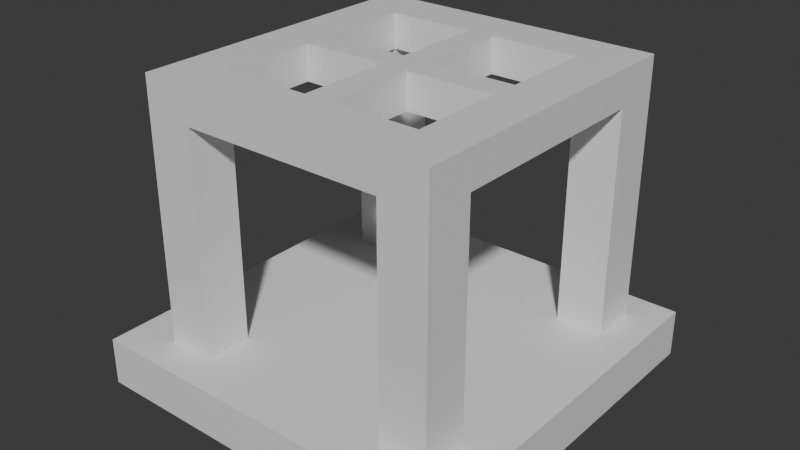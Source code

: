 # Source: screw_base.blend  (saved by Blender 4.1.24; exported with 4.5.12 LTS)
import bpy
from mathutils import Matrix  # noqa: F401  (used for matrix-valued properties, if any)

bpy.ops.wm.read_factory_settings(use_empty=True)
scene = bpy.context.scene
scene.name = 'Scene'

# ---- collections
col_collection = bpy.data.collections.new('Collection'); scene.collection.children.link(col_collection)

# ---- materials (node trees are filled in below, after node groups)
mat_material = bpy.data.materials.new('Material')
mat_material.alpha_threshold = 0.0
mat_material.use_transparent_shadow = False
mat_material.roughness = 0.5
mat_material.line_color = (0.0, 0.0, 0.0, 1.0)

# ---- material node trees
mat_material.use_nodes = True; mat_material.node_tree.nodes.clear()
_N = mat_material.node_tree.nodes; _L = mat_material.node_tree.links
n0 = _N.new('ShaderNodeOutputMaterial'); n0.name = 'Material Output'; n0.location = (300, 300)
n1 = _N.new('ShaderNodeBsdfPrincipled'); n1.name = 'Principled BSDF'; n1.location = (10, 300)
n1.inputs[3].default_value = 1.45
_L.new(n1.outputs[0], n0.inputs[0])
n0.is_active_output = True

# ---- world
world_world = bpy.data.worlds.new('World'); scene.world = world_world
world_world.use_nodes = True; world_world.node_tree.nodes.clear()
_N = world_world.node_tree.nodes; _L = world_world.node_tree.links
n0 = _N.new('ShaderNodeOutputWorld'); n0.name = 'World Output'; n0.location = (300, 300)
n1 = _N.new('ShaderNodeBackground'); n1.name = 'Background'; n1.location = (10, 300)
n1.inputs[0].default_value = (0.05088, 0.05088, 0.05088, 1.0)
_L.new(n1.outputs[0], n0.inputs[0])
n0.is_active_output = True
world_world.color = (0.05088, 0.05088, 0.05088)
world_world.use_sun_shadow = False
world_world.sun_shadow_jitter_overblur = 0.0

# ---- meshes
me_cube = bpy.data.meshes.new('Cube')
me_cube.from_pydata([(1.0, 1.0, 1.0), (1.0, 1.0, -1.0), (1.0, -1.0, 1.0), (1.0, -1.0, -1.0), (-1.0, 1.0, 1.0), (-1.0, 1.0, -1.0), (-1.0, -1.0, 1.0), (-1.0, -1.0, -1.0), (0.565, 0.8162, 0.9993), (0.565, 0.565, 0.9993), (0.8162, 0.565, 0.9993), (0.8162, 0.8162, 0.9993), (0.565, 0.8162, 0.9993), (0.565, 0.565, 0.9993), (0.8162, 0.565, 0.9993), (0.8162, 0.8162, 0.9993), (0.565, 0.8162, 10.49), (0.565, 0.565, 10.49), (0.8162, 0.565, 10.49), (0.8162, 0.8162, 10.49), (0.565, -0.565, 0.9993), (0.8162, -0.565, 0.9993), (0.8162, -0.8162, 0.9993), (0.565, -0.8162, 0.9993), (-0.7534, -0.565, 0.9993), (-0.7534, -0.8162, 0.9993), (-0.5023, -0.8162, 0.9993), (-0.5023, -0.565, 0.9993), (-0.7534, 0.8162, 0.9993), (-0.7534, 0.565, 0.9993), (-0.5023, 0.565, 0.9993), (-0.5023, 0.8162, 0.9993), (0.565, -0.565, 10.49), (0.8162, -0.565, 10.49), (0.8162, -0.8162, 10.49), (0.565, -0.8162, 10.49), (-0.7534, -0.565, 10.49), (-0.7534, -0.8162, 10.49), (-0.5023, -0.8162, 10.49), (-0.5023, -0.565, 10.49), (-0.7534, 0.8162, 10.49), (-0.7534, 0.565, 10.49), (-0.5023, 0.565, 10.49), (-0.5023, 0.8162, 10.49), (0.565, 0.8162, 11.99), (0.565, 0.565, 11.99), (0.8162, 0.565, 11.99), (0.8162, 0.8162, 11.99), (0.565, -0.565, 11.99), (0.8162, -0.565, 11.99), (0.8162, -0.8162, 11.99), (0.565, -0.8162, 11.99), (-0.7534, -0.565, 11.99), (-0.7534, -0.8162, 11.99), (-0.5023, -0.8162, 11.99), (-0.5023, -0.565, 11.99), (-0.7534, 0.8162, 11.99), (-0.7534, 0.565, 11.99), (-0.5023, 0.565, 11.99), (-0.5023, 0.8162, 11.99), (-0.03976, 0.8162, 10.49), (0.1025, 0.8162, 10.49), (-0.03976, 0.8162, 11.99), (0.1025, 0.8162, 11.99), (0.1025, 0.565, 11.99), (-0.03976, 0.565, 11.99), (0.1025, 0.565, 10.49), (-0.03976, 0.565, 10.49), (-0.5023, -0.07534, 10.49), (-0.5023, 0.07534, 10.49), (-0.7534, -0.07534, 10.49), (-0.7534, 0.07534, 10.49), (-0.7534, 0.07534, 11.99), (-0.7534, -0.07534, 11.99), (-0.5023, 0.07534, 11.99), (-0.5023, -0.07534, 11.99), (0.565, 0.07534, 10.49), (0.565, -0.07534, 10.49), (0.8162, 0.07534, 10.49), (0.8162, -0.07534, 10.49), (0.565, -0.07534, 11.99), (0.565, 0.07534, 11.99), (0.8162, -0.07534, 11.99), (0.8162, 0.07534, 11.99), (0.1025, -0.8162, 10.49), (-0.03976, -0.8162, 10.49), (0.1025, -0.565, 10.49), (-0.03976, -0.565, 10.49), (0.1025, -0.8162, 11.99), (-0.03976, -0.8162, 11.99), (0.1025, -0.565, 11.99), (-0.03976, -0.565, 11.99), (-0.03976, -0.07534, 11.99), (0.1025, -0.07534, 11.99), (-0.03976, -0.07534, 10.49), (0.1025, -0.07534, 10.49), (-0.03976, 0.07534, 11.99), (0.1025, 0.07534, 11.99), (-0.03976, 0.07534, 10.49), (0.1025, 0.07534, 10.49)], [], [(0, 4, 9, 8, 11), (3, 2, 6, 7), (7, 6, 4, 5), (5, 1, 3, 7), (1, 0, 2, 3), (5, 4, 0, 1), (11, 8, 12, 15), (10, 9, 30, 29, 4, 6, 25, 24, 27, 20, 21, 2, 0, 11), (14, 15, 19, 18), (9, 10, 14, 13), (10, 11, 15, 14), (8, 9, 13, 12), (35, 34, 50, 51), (12, 13, 17, 16), (15, 12, 16, 19), (13, 14, 18, 17), (70, 36, 52, 73), (2, 21, 22, 23, 20, 6), (31, 28, 40, 43), (20, 27, 26, 25, 6), (26, 27, 39, 38), (4, 29, 28, 31, 30, 9), (22, 21, 33, 34), (34, 33, 49, 50), (40, 41, 57, 56), (28, 29, 41, 40), (23, 22, 34, 35), (27, 24, 36, 39), (24, 25, 37, 36), (29, 30, 42, 41), (20, 23, 35, 32), (21, 20, 32, 33), (25, 26, 38, 37), (30, 31, 43, 42), (47, 44, 45, 46), (51, 50, 49, 48), (54, 55, 52, 53), (59, 56, 57, 58), (89, 54, 38, 85), (43, 40, 56, 59), (36, 37, 53, 52), (87, 85, 38, 39), (37, 38, 54, 53), (18, 19, 47, 46), (74, 58, 57, 72), (19, 16, 44, 47), (69, 71, 41, 42), (75, 55, 39, 68), (61, 63, 44, 16), (62, 59, 58, 65), (60, 67, 42, 43), (64, 66, 17, 45), (91, 87, 39, 55), (91, 55, 54, 89), (79, 33, 32, 77), (81, 45, 17, 76), (83, 78, 18, 46), (82, 80, 48, 49), (58, 42, 67, 65), (99, 97, 81, 76), (16, 17, 66, 61), (61, 66, 67, 60), (44, 63, 64, 45), (63, 62, 65, 64), (43, 59, 62, 60), (60, 62, 63, 61), (58, 74, 69, 42), (95, 99, 76, 77), (39, 36, 70, 68), (68, 70, 71, 69), (55, 75, 73, 52), (75, 74, 72, 73), (41, 71, 72, 57), (71, 70, 73, 72), (46, 45, 81, 83), (83, 81, 80, 82), (49, 33, 79, 82), (82, 79, 78, 83), (48, 80, 77, 32), (97, 93, 80, 81), (18, 78, 76, 17), (78, 79, 77, 76), (48, 90, 88, 51), (90, 91, 89, 88), (48, 32, 86, 90), (95, 77, 80, 93), (32, 35, 84, 86), (86, 84, 85, 87), (51, 88, 84, 35), (88, 89, 85, 84), (68, 94, 92, 75), (74, 75, 92, 96), (96, 92, 93, 97), (68, 69, 98, 94), (94, 98, 99, 95), (69, 74, 96, 98), (94, 95, 86, 87), (86, 95, 93, 90), (93, 92, 91, 90), (94, 87, 91, 92), (66, 99, 98, 67), (66, 64, 97, 99), (64, 65, 96, 97), (67, 98, 96, 65)])
_uv = me_cube.uv_layers.new(name='UVMap')
_uv.uv.foreach_set('vector', [0.625, 0.5, 0.875, 0.5, 0.69, 0.543, 0.69, 0.519, 0.6659, 0.5193, 0.375, 0.75, 0.625, 0.75, 0.625, 1.0, 0.375, 1.0, 0.375, 0.0, 0.625, 0.0, 0.625, 0.25, 0.375, 0.25, 0.125, 0.5, 0.375, 0.5, 0.375, 0.75, 0.125, 0.75, 0.375, 0.5, 0.625, 0.5, 0.625, 0.75, 0.375, 0.75, 0.375, 0.25, 0.625, 0.25, 0.625, 0.5, 0.375, 0.5, 0.6659, 0.5193, 0.69, 0.519, 0.69, 0.519, 0.6659, 0.5193, 0.6659, 0.5445, 0.69, 0.543, 0.8175, 0.5548, 0.8501, 0.5573, 0.875, 0.5, 0.875, 0.75, 0.8478, 0.7276, 0.8476, 0.6968, 0.8157, 0.6959, 0.6808, 0.6929, 0.6484, 0.6922, 0.625, 0.75, 0.625, 0.5, 0.6659, 0.5193, 0.6659, 0.5445, 0.6659, 0.5193, 0.6659, 0.5193, 0.6659, 0.5445, 0.69, 0.543, 0.6659, 0.5445, 0.6659, 0.5445, 0.69, 0.543, 0.6659, 0.5445, 0.6659, 0.5193, 0.6659, 0.5193, 0.6659, 0.5445, 0.69, 0.519, 0.69, 0.543, 0.69, 0.543, 0.69, 0.519, 0.6797, 0.7242, 0.6517, 0.7256, 0.6517, 0.7256, 0.6797, 0.7242, 0.69, 0.519, 0.69, 0.543, 0.69, 0.543, 0.69, 0.519, 0.6659, 0.5193, 0.69, 0.519, 0.69, 0.519, 0.6659, 0.5193, 0.69, 0.543, 0.6659, 0.5445, 0.6659, 0.5445, 0.69, 0.543, 0.8484, 0.6503, 0.8476, 0.6968, 0.8476, 0.6968, 0.8484, 0.6503, 0.625, 0.75, 0.6484, 0.6922, 0.6517, 0.7256, 0.6797, 0.7242, 0.6808, 0.6929, 0.875, 0.75, 0.819, 0.5233, 0.8501, 0.5249, 0.8501, 0.5249, 0.819, 0.5233, 0.6808, 0.6929, 0.8157, 0.6959, 0.8154, 0.7286, 0.8478, 0.7276, 0.875, 0.75, 0.8154, 0.7286, 0.8157, 0.6959, 0.8157, 0.6959, 0.8154, 0.7286, 0.875, 0.5, 0.8501, 0.5573, 0.8501, 0.5249, 0.819, 0.5233, 0.8175, 0.5548, 0.69, 0.543, 0.6517, 0.7256, 0.6484, 0.6922, 0.6484, 0.6922, 0.6517, 0.7256, 0.6517, 0.7256, 0.6484, 0.6922, 0.6484, 0.6922, 0.6517, 0.7256, 0.8501, 0.5249, 0.8501, 0.5573, 0.8501, 0.5573, 0.8501, 0.5249, 0.8501, 0.5249, 0.8501, 0.5573, 0.8501, 0.5573, 0.8501, 0.5249, 0.6797, 0.7242, 0.6517, 0.7256, 0.6517, 0.7256, 0.6797, 0.7242, 0.8157, 0.6959, 0.8476, 0.6968, 0.8476, 0.6968, 0.8157, 0.6959, 0.8476, 0.6968, 0.8478, 0.7276, 0.8478, 0.7276, 0.8476, 0.6968, 0.8501, 0.5573, 0.8175, 0.5548, 0.8175, 0.5548, 0.8501, 0.5573, 0.6808, 0.6929, 0.6797, 0.7242, 0.6797, 0.7242, 0.6808, 0.6929, 0.6484, 0.6922, 0.6808, 0.6929, 0.6808, 0.6929, 0.6484, 0.6922, 0.8478, 0.7276, 0.8154, 0.7286, 0.8154, 0.7286, 0.8478, 0.7276, 0.8175, 0.5548, 0.819, 0.5233, 0.819, 0.5233, 0.8175, 0.5548, 0.6659, 0.5193, 0.69, 0.519, 0.69, 0.543, 0.6659, 0.5445, 0.6797, 0.7242, 0.6517, 0.7256, 0.6484, 0.6922, 0.6808, 0.6929, 0.8154, 0.7286, 0.8157, 0.6959, 0.8476, 0.6968, 0.8478, 0.7276, 0.819, 0.5233, 0.8501, 0.5249, 0.8501, 0.5573, 0.8175, 0.5548, 0.7702, 0.7272, 0.8154, 0.7286, 0.8154, 0.7286, 0.7702, 0.7272, 0.819, 0.5233, 0.8501, 0.5249, 0.8501, 0.5249, 0.819, 0.5233, 0.8476, 0.6968, 0.8478, 0.7276, 0.8478, 0.7276, 0.8476, 0.6968, 0.7707, 0.6949, 0.7702, 0.7272, 0.8154, 0.7286, 0.8157, 0.6959, 0.8478, 0.7276, 0.8154, 0.7286, 0.8154, 0.7286, 0.8478, 0.7276, 0.6659, 0.5445, 0.6659, 0.5193, 0.6659, 0.5193, 0.6659, 0.5445, 0.545, 0.3698, 0.8175, 0.5548, 0.8501, 0.5573, 0.8493, 0.6038, 0.6659, 0.5193, 0.69, 0.519, 0.69, 0.519, 0.6659, 0.5193, 0.8169, 0.6018, 0.8493, 0.6038, 0.8501, 0.5573, 0.8175, 0.5548, 0.2725, 0.1849, 0.0, 0.0, 0.8157, 0.6959, 0.8163, 0.6488, 0.733, 0.5204, 0.733, 0.5204, 0.69, 0.519, 0.69, 0.519, 0.776, 0.5219, 0.819, 0.5233, 0.8175, 0.5548, 0.775, 0.5509, 0.776, 0.5219, 0.775, 0.5509, 0.8175, 0.5548, 0.819, 0.5233, 0.7325, 0.5469, 0.7325, 0.5469, 0.69, 0.543, 0.69, 0.543, 0.0, 0.0, 0.7707, 0.6949, 0.8157, 0.6959, 0.0, 0.0, 0.0, 0.0, 0.0, 0.0, 0.8154, 0.7286, 0.7702, 0.7272, 0.6543, 0.643, 0.6484, 0.6922, 0.6808, 0.6929, 0.6838, 0.643, 0.46, 0.362, 0.69, 0.543, 0.69, 0.543, 0.6869, 0.593, 0.6601, 0.5938, 0.6601, 0.5938, 0.6659, 0.5445, 0.6659, 0.5445, 0.6543, 0.643, 0.6838, 0.643, 0.6808, 0.6929, 0.6484, 0.6922, 0.8175, 0.5548, 0.8175, 0.5548, 0.775, 0.5509, 0.775, 0.5509, 0.7432, 0.5968, 0.4968, 0.3654, 0.46, 0.362, 0.6869, 0.593, 0.69, 0.519, 0.69, 0.543, 0.7325, 0.5469, 0.733, 0.5204, 0.733, 0.5204, 0.7325, 0.5469, 0.775, 0.5509, 0.776, 0.5219, 0.69, 0.519, 0.733, 0.5204, 0.7325, 0.5469, 0.69, 0.543, 0.733, 0.5204, 0.776, 0.5219, 0.775, 0.5509, 0.7325, 0.5469, 0.819, 0.5233, 0.819, 0.5233, 0.776, 0.5219, 0.776, 0.5219, 0.776, 0.5219, 0.776, 0.5219, 0.733, 0.5204, 0.733, 0.5204, 0.8175, 0.5548, 0.545, 0.3698, 0.8169, 0.6018, 0.8175, 0.5548, 0.7412, 0.6455, 0.7432, 0.5968, 0.6869, 0.593, 0.6838, 0.643, 0.8157, 0.6959, 0.8476, 0.6968, 0.8484, 0.6503, 0.8163, 0.6488, 0.8163, 0.6488, 0.8484, 0.6503, 0.8493, 0.6038, 0.8169, 0.6018, 0.0, 0.0, 0.2725, 0.1849, 0.8484, 0.6503, 0.8476, 0.6968, 0.2725, 0.1849, 0.545, 0.3698, 0.8493, 0.6038, 0.8484, 0.6503, 0.8501, 0.5573, 0.8493, 0.6038, 0.8493, 0.6038, 0.8501, 0.5573, 0.8493, 0.6038, 0.8484, 0.6503, 0.8484, 0.6503, 0.8493, 0.6038, 0.6659, 0.5445, 0.69, 0.543, 0.6869, 0.593, 0.6601, 0.5938, 0.6601, 0.5938, 0.6869, 0.593, 0.6838, 0.643, 0.6543, 0.643, 0.6484, 0.6922, 0.6484, 0.6922, 0.6543, 0.643, 0.6543, 0.643, 0.6543, 0.643, 0.6543, 0.643, 0.6601, 0.5938, 0.6601, 0.5938, 0.0, 0.0, 0.23, 0.181, 0.6838, 0.643, 0.6808, 0.6929, 0.6254, 0.4963, 0.5056, 0.4445, 0.6838, 0.643, 0.6869, 0.593, 0.6659, 0.5445, 0.6601, 0.5938, 0.6869, 0.593, 0.69, 0.543, 0.6601, 0.5938, 0.6543, 0.643, 0.6838, 0.643, 0.6869, 0.593, 0.0, 0.0, 0.0, 0.0, 0.7249, 0.7257, 0.6797, 0.7242, 0.0, 0.0, 0.0, 0.0, 0.7702, 0.7272, 0.7249, 0.7257, 0.0, 0.0, 0.6808, 0.6929, 0.7257, 0.6939, 0.0, 0.0, 0.7412, 0.6455, 0.6838, 0.643, 0.23, 0.181, 0.2484, 0.1827, 0.6808, 0.6929, 0.6797, 0.7242, 0.7249, 0.7257, 0.7257, 0.6939, 0.7257, 0.6939, 0.7249, 0.7257, 0.7702, 0.7272, 0.7707, 0.6949, 0.6797, 0.7242, 0.7249, 0.7257, 0.7249, 0.7257, 0.6797, 0.7242, 0.7249, 0.7257, 0.7702, 0.7272, 0.7702, 0.7272, 0.7249, 0.7257, 0.8163, 0.6488, 0.7589, 0.6463, 0.2541, 0.1832, 0.2725, 0.1849, 0.545, 0.3698, 0.2725, 0.1849, 0.4507, 0.3834, 0.6065, 0.4665, 0.6065, 0.4665, 0.4507, 0.3834, 0.5056, 0.4445, 0.6254, 0.4963, 0.8163, 0.6488, 0.8169, 0.6018, 0.7606, 0.598, 0.7589, 0.6463, 0.7589, 0.6463, 0.7606, 0.598, 0.7432, 0.5968, 0.7412, 0.6455, 0.8169, 0.6018, 0.545, 0.3698, 0.5082, 0.3665, 0.7606, 0.598, 0.7589, 0.6463, 0.7412, 0.6455, 0.7257, 0.6939, 0.7707, 0.6949, 0.7257, 0.6939, 0.7412, 0.6455, 0.2484, 0.1827, 0.0, 0.0, 0.2484, 0.1827, 0.2541, 0.1832, 0.0, 0.0, 0.0, 0.0, 0.7589, 0.6463, 0.7707, 0.6949, 0.0, 0.0, 0.2541, 0.1832, 0.7325, 0.5469, 0.7432, 0.5968, 0.7606, 0.598, 0.775, 0.5509, 0.7325, 0.5469, 0.7325, 0.5469, 0.4968, 0.3654, 0.7432, 0.5968, 0.7325, 0.5469, 0.775, 0.5509, 0.6065, 0.4665, 0.4968, 0.3654, 0.775, 0.5509, 0.7606, 0.598, 0.5082, 0.3665, 0.775, 0.5509])
me_cube.materials.append(mat_material)
me_cube.use_mirror_x = True
me_cube.use_mirror_y = True
me_cube.use_mirror_vertex_groups = False
me_cube.update()

# ---- objects
ob_cube = bpy.data.objects.new('Cube', me_cube)

# ---- transforms, parenting, visibility, modifiers, constraints
ob_cube.location = (0.0, 0.0, 0.0)
ob_cube.scale = (0.1593, 0.1593, 0.02001)
ob_cube.lock_rotations_4d = False
ob_cube.empty_display_type = 'ARROWS'
ob_cube.lineart.crease_threshold = 0.0
ob_cube.use_mesh_mirror_x = True
ob_cube.use_mesh_mirror_y = True

# ---- collection membership
col_collection.objects.link(ob_cube)

# ---- scene / render settings (as saved in the file)
scene.frame_start = 1; scene.frame_end = 250; scene.frame_set(1)
scene.render.engine = 'BLENDER_EEVEE_NEXT'
scene.cycles.sampling_pattern = 'TABULATED_SOBOL'
scene.eevee.ray_tracing_options.trace_max_roughness = 0.0
bpy.context.view_layer.update()

# ---- added for rendering (the .blend has no active camera and no usable light): camera, sun
cam_auto = bpy.data.cameras.new('AutoCamera')
cam_auto.lens = 50.0
cam_auto.sensor_width = 36.0
cam_auto.clip_end = 1000.0
ob_auto_camera = bpy.data.objects.new('AutoCamera', cam_auto)
scene.collection.objects.link(ob_auto_camera)
ob_auto_camera.location = (0.481272, -0.577526, 0.49501)
ob_auto_camera.rotation_euler = (1.09748, -7.21219e-08, 0.694738)
scene.camera = ob_auto_camera
light_auto_sun = bpy.data.lights.new('AutoSun', 'SUN')
light_auto_sun.energy = 3.0
light_auto_sun.angle = 0.0523599
ob_auto_sun = bpy.data.objects.new('AutoSun', light_auto_sun)
scene.collection.objects.link(ob_auto_sun)
ob_auto_sun.rotation_euler = (0.872665, 0.174533, 0.523599)
bpy.context.view_layer.update()
